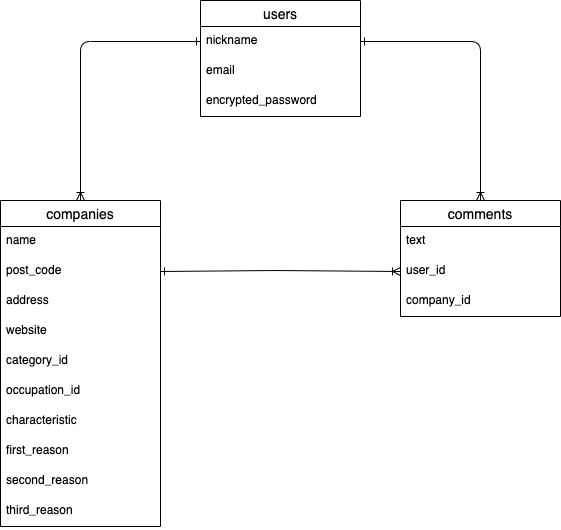

The diagram above was exported from draw.io. Its source (the exported page's mxGraphModel, read from the mxfile embedded in the PNG):
<mxGraphModel dx="647" dy="680" grid="1" gridSize="10" guides="1" tooltips="1" connect="1" arrows="1" fold="1" page="1" pageScale="1" pageWidth="827" pageHeight="1169" math="0" shadow="0">
  <root>
    <mxCell id="0" />
    <mxCell id="1" parent="0" />
    <mxCell id="2" value="users" style="swimlane;fontStyle=0;childLayout=stackLayout;horizontal=1;startSize=26;horizontalStack=0;resizeParent=1;resizeParentMax=0;resizeLast=0;collapsible=1;marginBottom=0;align=center;fontSize=14;" vertex="1" parent="1">
      <mxGeometry x="240" y="40" width="160" height="116" as="geometry" />
    </mxCell>
    <mxCell id="3" value="nickname" style="text;strokeColor=none;fillColor=none;spacingLeft=4;spacingRight=4;overflow=hidden;rotatable=0;points=[[0,0.5],[1,0.5]];portConstraint=eastwest;fontSize=12;" vertex="1" parent="2">
      <mxGeometry y="26" width="160" height="30" as="geometry" />
    </mxCell>
    <mxCell id="4" value="email" style="text;strokeColor=none;fillColor=none;spacingLeft=4;spacingRight=4;overflow=hidden;rotatable=0;points=[[0,0.5],[1,0.5]];portConstraint=eastwest;fontSize=12;" vertex="1" parent="2">
      <mxGeometry y="56" width="160" height="30" as="geometry" />
    </mxCell>
    <mxCell id="5" value="encrypted_password" style="text;strokeColor=none;fillColor=none;spacingLeft=4;spacingRight=4;overflow=hidden;rotatable=0;points=[[0,0.5],[1,0.5]];portConstraint=eastwest;fontSize=12;" vertex="1" parent="2">
      <mxGeometry y="86" width="160" height="30" as="geometry" />
    </mxCell>
    <mxCell id="6" value="companies" style="swimlane;fontStyle=0;childLayout=stackLayout;horizontal=1;startSize=26;horizontalStack=0;resizeParent=1;resizeParentMax=0;resizeLast=0;collapsible=1;marginBottom=0;align=center;fontSize=14;" vertex="1" parent="1">
      <mxGeometry x="40" y="240" width="160" height="326" as="geometry" />
    </mxCell>
    <mxCell id="7" value="name" style="text;strokeColor=none;fillColor=none;spacingLeft=4;spacingRight=4;overflow=hidden;rotatable=0;points=[[0,0.5],[1,0.5]];portConstraint=eastwest;fontSize=12;" vertex="1" parent="6">
      <mxGeometry y="26" width="160" height="30" as="geometry" />
    </mxCell>
    <mxCell id="8" value="post_code" style="text;strokeColor=none;fillColor=none;spacingLeft=4;spacingRight=4;overflow=hidden;rotatable=0;points=[[0,0.5],[1,0.5]];portConstraint=eastwest;fontSize=12;" vertex="1" parent="6">
      <mxGeometry y="56" width="160" height="30" as="geometry" />
    </mxCell>
    <mxCell id="9" value="address" style="text;strokeColor=none;fillColor=none;spacingLeft=4;spacingRight=4;overflow=hidden;rotatable=0;points=[[0,0.5],[1,0.5]];portConstraint=eastwest;fontSize=12;" vertex="1" parent="6">
      <mxGeometry y="86" width="160" height="30" as="geometry" />
    </mxCell>
    <mxCell id="18" value="website" style="text;strokeColor=none;fillColor=none;spacingLeft=4;spacingRight=4;overflow=hidden;rotatable=0;points=[[0,0.5],[1,0.5]];portConstraint=eastwest;fontSize=12;" vertex="1" parent="6">
      <mxGeometry y="116" width="160" height="30" as="geometry" />
    </mxCell>
    <mxCell id="19" value="category_id" style="text;strokeColor=none;fillColor=none;spacingLeft=4;spacingRight=4;overflow=hidden;rotatable=0;points=[[0,0.5],[1,0.5]];portConstraint=eastwest;fontSize=12;" vertex="1" parent="6">
      <mxGeometry y="146" width="160" height="30" as="geometry" />
    </mxCell>
    <mxCell id="20" value="occupation_id" style="text;strokeColor=none;fillColor=none;spacingLeft=4;spacingRight=4;overflow=hidden;rotatable=0;points=[[0,0.5],[1,0.5]];portConstraint=eastwest;fontSize=12;" vertex="1" parent="6">
      <mxGeometry y="176" width="160" height="30" as="geometry" />
    </mxCell>
    <mxCell id="21" value="characteristic" style="text;strokeColor=none;fillColor=none;spacingLeft=4;spacingRight=4;overflow=hidden;rotatable=0;points=[[0,0.5],[1,0.5]];portConstraint=eastwest;fontSize=12;" vertex="1" parent="6">
      <mxGeometry y="206" width="160" height="30" as="geometry" />
    </mxCell>
    <mxCell id="22" value="first_reason" style="text;strokeColor=none;fillColor=none;spacingLeft=4;spacingRight=4;overflow=hidden;rotatable=0;points=[[0,0.5],[1,0.5]];portConstraint=eastwest;fontSize=12;" vertex="1" parent="6">
      <mxGeometry y="236" width="160" height="30" as="geometry" />
    </mxCell>
    <mxCell id="23" value="second_reason" style="text;strokeColor=none;fillColor=none;spacingLeft=4;spacingRight=4;overflow=hidden;rotatable=0;points=[[0,0.5],[1,0.5]];portConstraint=eastwest;fontSize=12;" vertex="1" parent="6">
      <mxGeometry y="266" width="160" height="30" as="geometry" />
    </mxCell>
    <mxCell id="24" value="third_reason" style="text;strokeColor=none;fillColor=none;spacingLeft=4;spacingRight=4;overflow=hidden;rotatable=0;points=[[0,0.5],[1,0.5]];portConstraint=eastwest;fontSize=12;" vertex="1" parent="6">
      <mxGeometry y="296" width="160" height="30" as="geometry" />
    </mxCell>
    <mxCell id="11" value="comments" style="swimlane;fontStyle=0;childLayout=stackLayout;horizontal=1;startSize=26;horizontalStack=0;resizeParent=1;resizeParentMax=0;resizeLast=0;collapsible=1;marginBottom=0;align=center;fontSize=14;" vertex="1" parent="1">
      <mxGeometry x="440" y="240" width="160" height="116" as="geometry" />
    </mxCell>
    <mxCell id="12" value="text" style="text;strokeColor=none;fillColor=none;spacingLeft=4;spacingRight=4;overflow=hidden;rotatable=0;points=[[0,0.5],[1,0.5]];portConstraint=eastwest;fontSize=12;" vertex="1" parent="11">
      <mxGeometry y="26" width="160" height="30" as="geometry" />
    </mxCell>
    <mxCell id="13" value="user_id" style="text;strokeColor=none;fillColor=none;spacingLeft=4;spacingRight=4;overflow=hidden;rotatable=0;points=[[0,0.5],[1,0.5]];portConstraint=eastwest;fontSize=12;" vertex="1" parent="11">
      <mxGeometry y="56" width="160" height="30" as="geometry" />
    </mxCell>
    <mxCell id="14" value="company_id" style="text;strokeColor=none;fillColor=none;spacingLeft=4;spacingRight=4;overflow=hidden;rotatable=0;points=[[0,0.5],[1,0.5]];portConstraint=eastwest;fontSize=12;" vertex="1" parent="11">
      <mxGeometry y="86" width="160" height="30" as="geometry" />
    </mxCell>
    <mxCell id="25" value="" style="edgeStyle=orthogonalEdgeStyle;fontSize=12;html=1;endArrow=ERone;startArrow=ERoneToMany;entryX=0;entryY=0.5;entryDx=0;entryDy=0;exitX=0.5;exitY=0;exitDx=0;exitDy=0;endFill=0;startFill=0;" edge="1" parent="1" source="6" target="3">
      <mxGeometry width="100" height="100" relative="1" as="geometry">
        <mxPoint x="100" y="180" as="sourcePoint" />
        <mxPoint x="200" y="80" as="targetPoint" />
      </mxGeometry>
    </mxCell>
    <mxCell id="26" value="" style="edgeStyle=orthogonalEdgeStyle;fontSize=12;html=1;endArrow=ERoneToMany;startArrow=ERone;exitX=1;exitY=0.5;exitDx=0;exitDy=0;entryX=0.5;entryY=0;entryDx=0;entryDy=0;startFill=0;" edge="1" parent="1" source="3" target="11">
      <mxGeometry width="100" height="100" relative="1" as="geometry">
        <mxPoint x="420" y="80" as="sourcePoint" />
        <mxPoint x="520" y="-20" as="targetPoint" />
      </mxGeometry>
    </mxCell>
    <mxCell id="27" value="" style="fontSize=12;html=1;endArrow=ERoneToMany;startArrow=ERone;exitX=1;exitY=0.5;exitDx=0;exitDy=0;entryX=0;entryY=0.5;entryDx=0;entryDy=0;startFill=0;endFill=0;" edge="1" parent="1" source="8" target="13">
      <mxGeometry width="100" height="100" relative="1" as="geometry">
        <mxPoint x="255" y="310" as="sourcePoint" />
        <mxPoint x="385" y="310" as="targetPoint" />
        <Array as="points">
          <mxPoint x="315" y="310" />
        </Array>
      </mxGeometry>
    </mxCell>
  </root>
</mxGraphModel>